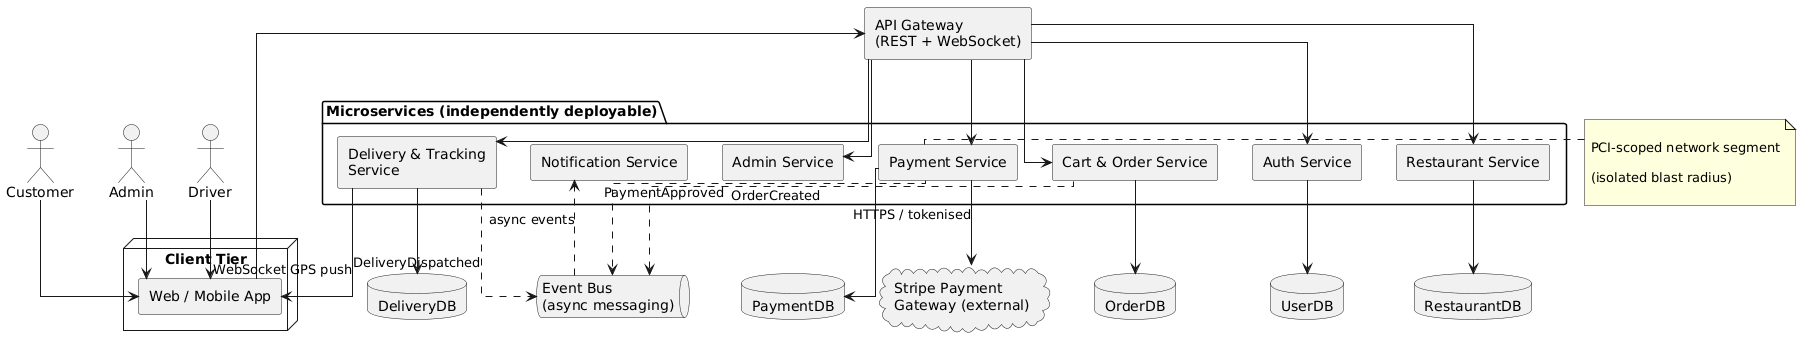

The diagram above was rendered by PlantUML. Its source (embedded in the PNG):
@startuml
skinparam componentStyle rectangle

skinparam shadowing false

skinparam linetype ortho

actor Customer

actor Admin

actor Driver

node "Client Tier" {

  [Web / Mobile App] as WEB

}

[API Gateway\n(REST + WebSocket)] as GW

package "Microservices (independently deployable)" {

  [Auth Service]         as AUTH

  [Restaurant Service]   as REST

  [Cart & Order Service] as CART

  [Payment Service]      as PAY

  [Delivery & Tracking\nService] as DEL

  [Admin Service]        as ADM

  [Notification Service] as NOTIF

}

queue "Event Bus\n(async messaging)" as BUS

database "UserDB"        as UDB

database "RestaurantDB"  as RDB

database "OrderDB"       as ODB

database "PaymentDB"     as PDB

database "DeliveryDB"    as DDB

cloud "Stripe Payment\nGateway (external)" as STRIPE

Customer --> WEB

Admin    --> WEB

Driver   --> WEB

WEB      --> GW

GW --> AUTH

GW --> REST

GW --> CART

GW --> PAY

GW --> DEL

GW --> ADM

AUTH --> UDB

REST --> RDB

CART --> ODB

PAY  --> PDB

DEL  --> DDB

PAY  --> STRIPE : HTTPS / tokenised

CART ..> BUS    : OrderCreated

PAY  ..> BUS    : PaymentApproved

DEL  ..> BUS    : DeliveryDispatched

BUS  ..> NOTIF  : async events

DEL  --> WEB    : WebSocket GPS push

note right of PAY

  PCI-scoped network segment

  (isolated blast radius)

end note
@enduml